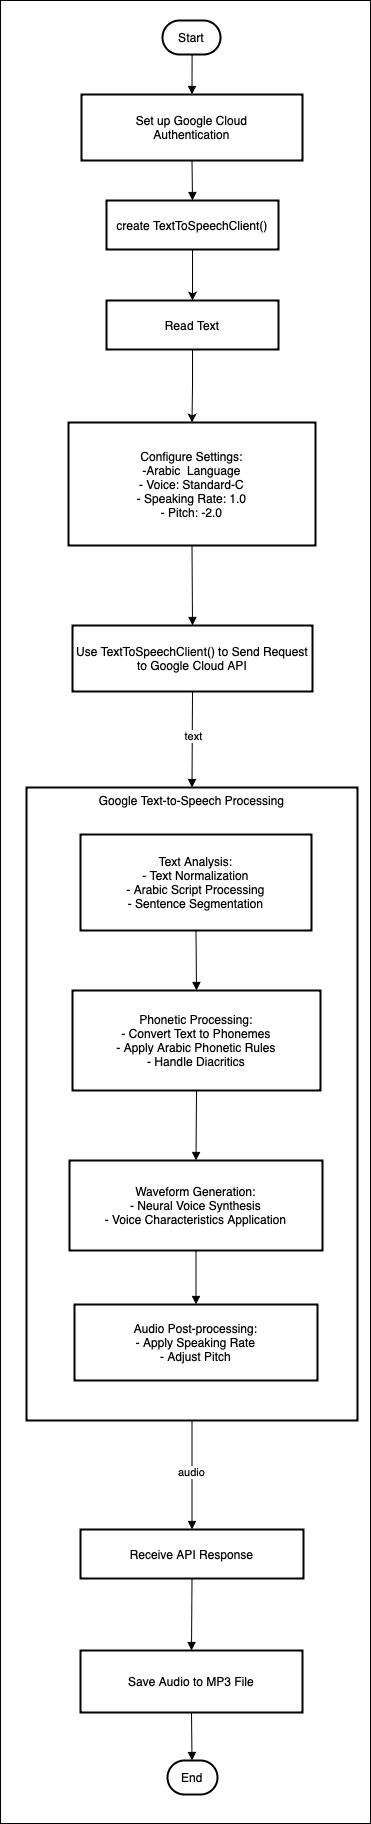

The diagram above was exported from draw.io. Its source (the exported page's mxGraphModel, read from the mxfile embedded in the PNG):
<mxGraphModel dx="984" dy="667" grid="1" gridSize="10" guides="1" tooltips="1" connect="1" arrows="1" fold="1" page="1" pageScale="1" pageWidth="827" pageHeight="1169" math="0" shadow="0">
  <root>
    <mxCell id="0" />
    <mxCell id="1" parent="0" />
    <mxCell id="skUECkQeclGTTOMpBBpG-33" value="" style="rounded=0;whiteSpace=wrap;html=1;" vertex="1" parent="1">
      <mxGeometry x="414" y="10" width="370" height="1823" as="geometry" />
    </mxCell>
    <mxCell id="skUECkQeclGTTOMpBBpG-34" value="Google Text-to-Speech Processing" style="whiteSpace=wrap;strokeWidth=2;verticalAlign=top;container=0;" vertex="1" parent="1">
      <mxGeometry x="440" y="797" width="331" height="633" as="geometry" />
    </mxCell>
    <mxCell id="skUECkQeclGTTOMpBBpG-44" value="Start" style="rounded=1;whiteSpace=wrap;arcSize=50;strokeWidth=2;" vertex="1" parent="1">
      <mxGeometry x="576" y="30" width="58" height="34" as="geometry" />
    </mxCell>
    <mxCell id="skUECkQeclGTTOMpBBpG-45" value="Set up Google Cloud&#10;Authentication" style="whiteSpace=wrap;strokeWidth=2;" vertex="1" parent="1">
      <mxGeometry x="495" y="104" width="221" height="66" as="geometry" />
    </mxCell>
    <mxCell id="skUECkQeclGTTOMpBBpG-47" value="Configure Settings:&#10;-Arabic  Language&#10;- Voice: Standard-C&#10;- Speaking Rate: 1.0&#10;- Pitch: -2.0" style="whiteSpace=wrap;strokeWidth=2;" vertex="1" parent="1">
      <mxGeometry x="482" y="432" width="247" height="123" as="geometry" />
    </mxCell>
    <mxCell id="skUECkQeclGTTOMpBBpG-48" value="Use TextToSpeechClient() to Send Request to Google Cloud API" style="whiteSpace=wrap;strokeWidth=2;" vertex="1" parent="1">
      <mxGeometry x="486" y="635" width="240" height="66" as="geometry" />
    </mxCell>
    <mxCell id="skUECkQeclGTTOMpBBpG-49" value="Receive API Response" style="whiteSpace=wrap;strokeWidth=2;" vertex="1" parent="1">
      <mxGeometry x="494" y="1539" width="223" height="49" as="geometry" />
    </mxCell>
    <mxCell id="skUECkQeclGTTOMpBBpG-50" value="Save Audio to MP3 File" style="whiteSpace=wrap;strokeWidth=2;" vertex="1" parent="1">
      <mxGeometry x="494" y="1660" width="222" height="62" as="geometry" />
    </mxCell>
    <mxCell id="skUECkQeclGTTOMpBBpG-51" value="End" style="rounded=1;whiteSpace=wrap;arcSize=50;strokeWidth=2;" vertex="1" parent="1">
      <mxGeometry x="581" y="1770" width="50" height="34" as="geometry" />
    </mxCell>
    <mxCell id="skUECkQeclGTTOMpBBpG-52" value="" style="curved=1;startArrow=none;endArrow=block;exitX=0.51;exitY=0.99;entryX=0.5;entryY=-0.01;rounded=0;" edge="1" parent="1" source="skUECkQeclGTTOMpBBpG-44" target="skUECkQeclGTTOMpBBpG-45">
      <mxGeometry relative="1" as="geometry">
        <Array as="points" />
      </mxGeometry>
    </mxCell>
    <mxCell id="skUECkQeclGTTOMpBBpG-53" value="" style="curved=1;startArrow=none;endArrow=block;exitX=0.5;exitY=1;entryX=0.5;entryY=0;rounded=0;entryDx=0;entryDy=0;" edge="1" parent="1" source="skUECkQeclGTTOMpBBpG-45" target="skUECkQeclGTTOMpBBpG-60">
      <mxGeometry relative="1" as="geometry">
        <Array as="points" />
      </mxGeometry>
    </mxCell>
    <mxCell id="skUECkQeclGTTOMpBBpG-55" value="" style="curved=1;startArrow=none;endArrow=block;exitX=0.5;exitY=1.01;entryX=0.5;entryY=-0.01;rounded=0;" edge="1" parent="1" source="skUECkQeclGTTOMpBBpG-47" target="skUECkQeclGTTOMpBBpG-48">
      <mxGeometry relative="1" as="geometry">
        <Array as="points" />
      </mxGeometry>
    </mxCell>
    <mxCell id="skUECkQeclGTTOMpBBpG-56" value="" style="curved=1;startArrow=none;endArrow=block;exitX=0.5;exitY=0.99;entryX=0.5;entryY=-0.01;rounded=0;" edge="1" parent="1" source="skUECkQeclGTTOMpBBpG-49" target="skUECkQeclGTTOMpBBpG-50">
      <mxGeometry relative="1" as="geometry">
        <Array as="points" />
      </mxGeometry>
    </mxCell>
    <mxCell id="skUECkQeclGTTOMpBBpG-57" value="" style="curved=1;startArrow=none;endArrow=block;exitX=0.5;exitY=0.98;entryX=0.49;entryY=0;rounded=0;" edge="1" parent="1" source="skUECkQeclGTTOMpBBpG-50" target="skUECkQeclGTTOMpBBpG-51">
      <mxGeometry relative="1" as="geometry">
        <Array as="points" />
      </mxGeometry>
    </mxCell>
    <mxCell id="skUECkQeclGTTOMpBBpG-58" value="" style="curved=1;startArrow=none;endArrow=block;exitX=0.5;exitY=1;entryX=0.5;entryY=0;rounded=0;" edge="1" parent="1" source="skUECkQeclGTTOMpBBpG-48" target="skUECkQeclGTTOMpBBpG-34">
      <mxGeometry relative="1" as="geometry">
        <Array as="points" />
      </mxGeometry>
    </mxCell>
    <mxCell id="skUECkQeclGTTOMpBBpG-68" value="text" style="edgeLabel;html=1;align=center;verticalAlign=middle;resizable=0;points=[];" vertex="1" connectable="0" parent="skUECkQeclGTTOMpBBpG-58">
      <mxGeometry x="-0.0774" y="1" relative="1" as="geometry">
        <mxPoint as="offset" />
      </mxGeometry>
    </mxCell>
    <mxCell id="skUECkQeclGTTOMpBBpG-59" value="" style="curved=1;startArrow=none;endArrow=block;exitX=0.5;exitY=1;entryX=0.5;entryY=0;rounded=0;" edge="1" parent="1" source="skUECkQeclGTTOMpBBpG-34" target="skUECkQeclGTTOMpBBpG-49">
      <mxGeometry relative="1" as="geometry">
        <Array as="points" />
      </mxGeometry>
    </mxCell>
    <mxCell id="skUECkQeclGTTOMpBBpG-67" value="audio" style="edgeLabel;html=1;align=center;verticalAlign=middle;resizable=0;points=[];" vertex="1" connectable="0" parent="skUECkQeclGTTOMpBBpG-59">
      <mxGeometry x="-0.0675" y="-1" relative="1" as="geometry">
        <mxPoint as="offset" />
      </mxGeometry>
    </mxCell>
    <mxCell id="skUECkQeclGTTOMpBBpG-65" style="edgeStyle=orthogonalEdgeStyle;rounded=0;orthogonalLoop=1;jettySize=auto;html=1;entryX=0.5;entryY=0;entryDx=0;entryDy=0;" edge="1" parent="1" source="skUECkQeclGTTOMpBBpG-60" target="skUECkQeclGTTOMpBBpG-61">
      <mxGeometry relative="1" as="geometry" />
    </mxCell>
    <mxCell id="skUECkQeclGTTOMpBBpG-60" value="create TextToSpeechClient()" style="whiteSpace=wrap;strokeWidth=2;" vertex="1" parent="1">
      <mxGeometry x="520" y="210" width="172" height="49" as="geometry" />
    </mxCell>
    <mxCell id="skUECkQeclGTTOMpBBpG-66" style="edgeStyle=orthogonalEdgeStyle;rounded=0;orthogonalLoop=1;jettySize=auto;html=1;entryX=0.5;entryY=0;entryDx=0;entryDy=0;" edge="1" parent="1" source="skUECkQeclGTTOMpBBpG-61" target="skUECkQeclGTTOMpBBpG-47">
      <mxGeometry relative="1" as="geometry" />
    </mxCell>
    <mxCell id="skUECkQeclGTTOMpBBpG-61" value="Read Text" style="whiteSpace=wrap;strokeWidth=2;" vertex="1" parent="1">
      <mxGeometry x="520" y="310" width="172" height="49" as="geometry" />
    </mxCell>
    <mxCell id="skUECkQeclGTTOMpBBpG-35" value="Text Analysis:&#10;- Text Normalization&#10;- Arabic Script Processing&#10;- Sentence Segmentation" style="whiteSpace=wrap;strokeWidth=2;" vertex="1" parent="1">
      <mxGeometry x="494" y="844" width="231" height="96" as="geometry" />
    </mxCell>
    <mxCell id="skUECkQeclGTTOMpBBpG-36" value="Phonetic Processing:&#10;- Convert Text to Phonemes&#10;- Apply Arabic Phonetic Rules&#10;- Handle Diacritics" style="whiteSpace=wrap;strokeWidth=2;" vertex="1" parent="1">
      <mxGeometry x="486" y="1000" width="248" height="100" as="geometry" />
    </mxCell>
    <mxCell id="skUECkQeclGTTOMpBBpG-38" value="Waveform Generation:&#10;- Neural Voice Synthesis&#10;- Voice Characteristics Application" style="whiteSpace=wrap;strokeWidth=2;" vertex="1" parent="1">
      <mxGeometry x="483" y="1170" width="253" height="90" as="geometry" />
    </mxCell>
    <mxCell id="skUECkQeclGTTOMpBBpG-39" value="Audio Post-processing:&#10;- Apply Speaking Rate&#10;- Adjust Pitch" style="whiteSpace=wrap;strokeWidth=2;" vertex="1" parent="1">
      <mxGeometry x="488" y="1314" width="243" height="76" as="geometry" />
    </mxCell>
    <mxCell id="skUECkQeclGTTOMpBBpG-40" value="" style="curved=1;startArrow=none;endArrow=block;exitX=0.5;exitY=1;entryX=0.5;entryY=0;rounded=0;" edge="1" parent="1" source="skUECkQeclGTTOMpBBpG-35" target="skUECkQeclGTTOMpBBpG-36">
      <mxGeometry relative="1" as="geometry">
        <Array as="points" />
      </mxGeometry>
    </mxCell>
    <mxCell id="skUECkQeclGTTOMpBBpG-41" value="" style="curved=1;startArrow=none;endArrow=block;exitX=0.5;exitY=1;entryX=0.5;entryY=0;rounded=0;entryDx=0;entryDy=0;" edge="1" parent="1" source="skUECkQeclGTTOMpBBpG-36" target="skUECkQeclGTTOMpBBpG-38">
      <mxGeometry relative="1" as="geometry">
        <Array as="points" />
        <mxPoint x="609" y="1204" as="targetPoint" />
      </mxGeometry>
    </mxCell>
    <mxCell id="skUECkQeclGTTOMpBBpG-43" value="" style="curved=1;startArrow=none;endArrow=block;exitX=0.5;exitY=1;entryX=0.5;entryY=0;rounded=0;" edge="1" parent="1" source="skUECkQeclGTTOMpBBpG-38" target="skUECkQeclGTTOMpBBpG-39">
      <mxGeometry relative="1" as="geometry">
        <Array as="points" />
      </mxGeometry>
    </mxCell>
  </root>
</mxGraphModel>